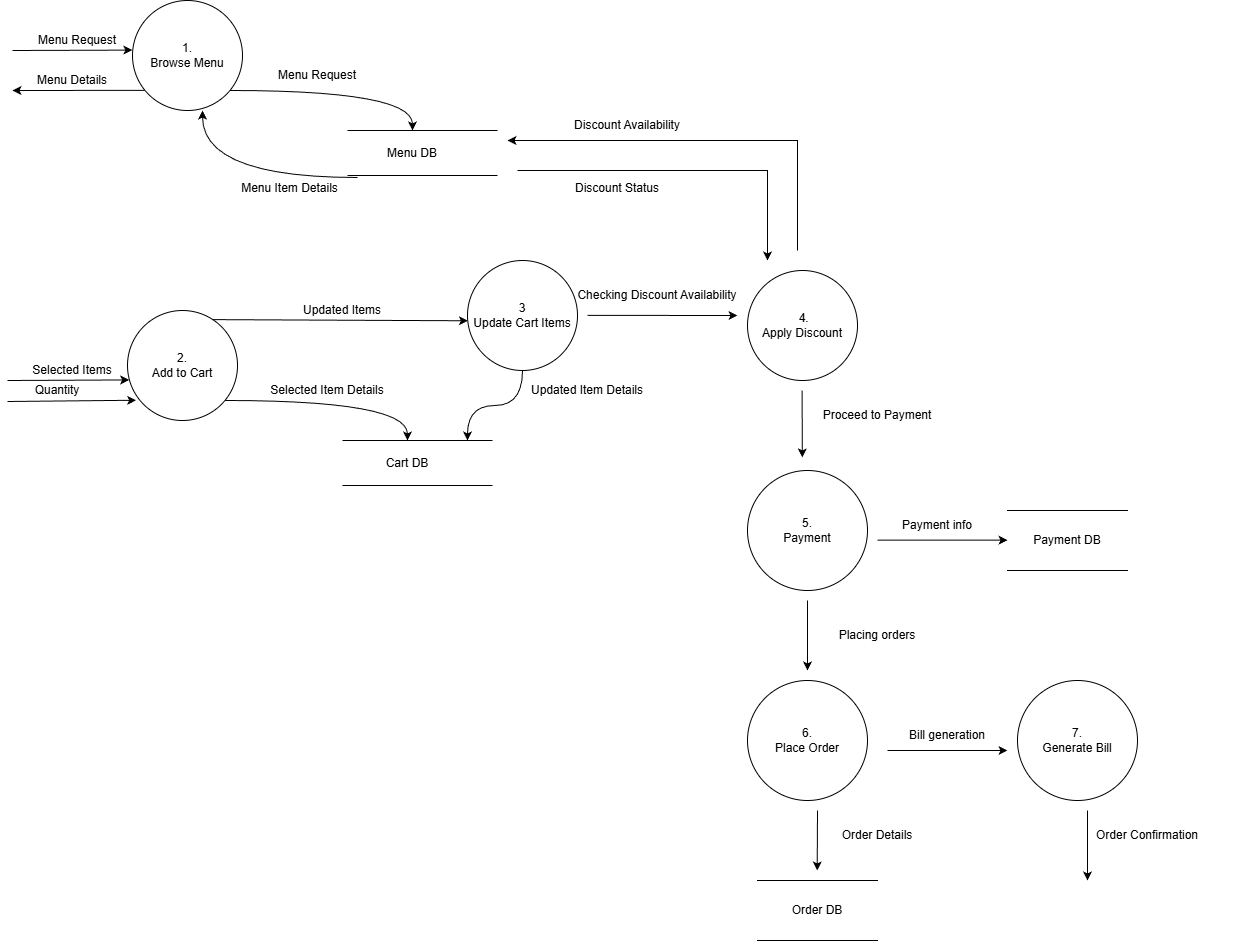

The diagram above was exported from draw.io. Its source (the exported page's mxGraphModel, read from the mxfile embedded in the PNG):
<mxGraphModel dx="2022" dy="1138" grid="1" gridSize="10" guides="1" tooltips="1" connect="1" arrows="1" fold="1" page="1" pageScale="1" pageWidth="850" pageHeight="1100" math="0" shadow="0">
  <root>
    <mxCell id="0" />
    <mxCell id="1" parent="0" />
    <mxCell id="y46t0hZ28dg-XrL0ME0F-1" parent="1" style="ellipse;whiteSpace=wrap;html=1;aspect=fixed;" value="&lt;div&gt;&lt;br&gt;&lt;/div&gt;2.&lt;div&gt;&lt;div&gt;Add to Cart&lt;br&gt;&lt;div&gt;&lt;br&gt;&lt;/div&gt;&lt;/div&gt;&lt;/div&gt;" vertex="1">
      <mxGeometry height="110" width="110" x="210" y="720" as="geometry" />
    </mxCell>
    <mxCell id="y46t0hZ28dg-XrL0ME0F-2" edge="1" parent="1" style="endArrow=classic;html=1;rounded=0;entryX=1.015;entryY=0.736;entryDx=0;entryDy=0;entryPerimeter=0;" target="y46t0hZ28dg-XrL0ME0F-7" value="">
      <mxGeometry height="50" relative="1" width="50" as="geometry">
        <mxPoint x="90" y="790" as="sourcePoint" />
        <mxPoint x="209.88999999999987" y="789.61" as="targetPoint" />
      </mxGeometry>
    </mxCell>
    <mxCell id="y46t0hZ28dg-XrL0ME0F-3" edge="1" parent="1" style="endArrow=none;html=1;rounded=0;" value="">
      <mxGeometry height="50" relative="1" width="50" as="geometry">
        <mxPoint x="425" y="850" as="sourcePoint" />
        <mxPoint x="575" y="850" as="targetPoint" />
      </mxGeometry>
    </mxCell>
    <mxCell id="y46t0hZ28dg-XrL0ME0F-4" edge="1" parent="1" style="endArrow=none;html=1;rounded=0;" value="">
      <mxGeometry height="50" relative="1" width="50" as="geometry">
        <mxPoint x="425" y="895" as="sourcePoint" />
        <mxPoint x="575" y="895" as="targetPoint" />
      </mxGeometry>
    </mxCell>
    <mxCell id="y46t0hZ28dg-XrL0ME0F-5" parent="1" style="text;html=1;whiteSpace=wrap;strokeColor=none;fillColor=none;align=center;verticalAlign=middle;rounded=0;" value="Cart DB" vertex="1">
      <mxGeometry height="40" width="100" x="440" y="853.09" as="geometry" />
    </mxCell>
    <mxCell id="y46t0hZ28dg-XrL0ME0F-6" edge="1" parent="1" source="y46t0hZ28dg-XrL0ME0F-1" style="endArrow=classic;html=1;rounded=0;edgeStyle=orthogonalEdgeStyle;exitX=0.887;exitY=0.818;exitDx=0;exitDy=0;exitPerimeter=0;curved=1;" value="">
      <mxGeometry height="50" relative="1" width="50" as="geometry">
        <mxPoint x="309.9984726265403" y="810.0023809523809" as="sourcePoint" />
        <mxPoint x="490" y="850" as="targetPoint" />
      </mxGeometry>
    </mxCell>
    <mxCell id="y46t0hZ28dg-XrL0ME0F-7" parent="1" style="text;html=1;whiteSpace=wrap;strokeColor=none;fillColor=none;align=center;verticalAlign=middle;rounded=0;" value="Selected Items" vertex="1">
      <mxGeometry height="40" width="110" x="100" y="760" as="geometry" />
    </mxCell>
    <mxCell id="y46t0hZ28dg-XrL0ME0F-8" parent="1" style="ellipse;whiteSpace=wrap;html=1;aspect=fixed;" value="&lt;div&gt;&lt;br&gt;&lt;/div&gt;1.&lt;div&gt;&lt;div&gt;Browse Menu&lt;br&gt;&lt;div&gt;&lt;br&gt;&lt;/div&gt;&lt;/div&gt;&lt;/div&gt;" vertex="1">
      <mxGeometry height="110" width="110" x="215" y="410" as="geometry" />
    </mxCell>
    <mxCell id="y46t0hZ28dg-XrL0ME0F-9" edge="1" parent="1" style="endArrow=classic;html=1;rounded=0;entryX=-0.001;entryY=0.451;entryDx=0;entryDy=0;entryPerimeter=0;" target="y46t0hZ28dg-XrL0ME0F-8" value="">
      <mxGeometry height="50" relative="1" width="50" as="geometry">
        <mxPoint x="95" y="460" as="sourcePoint" />
        <mxPoint x="215" y="458" as="targetPoint" />
      </mxGeometry>
    </mxCell>
    <mxCell id="y46t0hZ28dg-XrL0ME0F-10" edge="1" parent="1" source="y46t0hZ28dg-XrL0ME0F-8" style="endArrow=classic;html=1;rounded=0;exitX=0.111;exitY=0.817;exitDx=0;exitDy=0;exitPerimeter=0;" value="">
      <mxGeometry height="50" relative="1" width="50" as="geometry">
        <mxPoint x="215" y="493.09000000000003" as="sourcePoint" />
        <mxPoint x="95" y="500" as="targetPoint" />
      </mxGeometry>
    </mxCell>
    <mxCell id="y46t0hZ28dg-XrL0ME0F-11" parent="1" style="text;html=1;whiteSpace=wrap;strokeColor=none;fillColor=none;align=center;verticalAlign=middle;rounded=0;" value="Menu Details" vertex="1">
      <mxGeometry height="40" width="110" x="100" y="470" as="geometry" />
    </mxCell>
    <mxCell id="y46t0hZ28dg-XrL0ME0F-12" edge="1" parent="1" style="endArrow=none;html=1;rounded=0;" value="">
      <mxGeometry height="50" relative="1" width="50" as="geometry">
        <mxPoint x="430" y="540" as="sourcePoint" />
        <mxPoint x="580" y="540" as="targetPoint" />
      </mxGeometry>
    </mxCell>
    <mxCell id="y46t0hZ28dg-XrL0ME0F-13" edge="1" parent="1" style="endArrow=none;html=1;rounded=0;" value="">
      <mxGeometry height="50" relative="1" width="50" as="geometry">
        <mxPoint x="430" y="585" as="sourcePoint" />
        <mxPoint x="580" y="585" as="targetPoint" />
      </mxGeometry>
    </mxCell>
    <mxCell id="y46t0hZ28dg-XrL0ME0F-14" parent="1" style="text;html=1;whiteSpace=wrap;strokeColor=none;fillColor=none;align=center;verticalAlign=middle;rounded=0;" value="Menu DB" vertex="1">
      <mxGeometry height="40" width="100" x="445" y="543.09" as="geometry" />
    </mxCell>
    <mxCell id="y46t0hZ28dg-XrL0ME0F-15" edge="1" parent="1" source="y46t0hZ28dg-XrL0ME0F-8" style="endArrow=classic;html=1;rounded=0;edgeStyle=orthogonalEdgeStyle;exitX=0.887;exitY=0.818;exitDx=0;exitDy=0;exitPerimeter=0;curved=1;" value="">
      <mxGeometry height="50" relative="1" width="50" as="geometry">
        <mxPoint x="314.9984726265403" y="500.0023809523809" as="sourcePoint" />
        <mxPoint x="495" y="540" as="targetPoint" />
      </mxGeometry>
    </mxCell>
    <mxCell id="y46t0hZ28dg-XrL0ME0F-16" parent="1" style="text;html=1;whiteSpace=wrap;strokeColor=none;fillColor=none;align=center;verticalAlign=middle;rounded=0;" value="Menu Request" vertex="1">
      <mxGeometry height="40" width="110" x="105" y="430" as="geometry" />
    </mxCell>
    <mxCell id="y46t0hZ28dg-XrL0ME0F-17" parent="1" style="text;html=1;whiteSpace=wrap;strokeColor=none;fillColor=none;align=center;verticalAlign=middle;rounded=0;" value="Selected Item Details" vertex="1">
      <mxGeometry height="30" width="140" x="340" y="785" as="geometry" />
    </mxCell>
    <mxCell id="y46t0hZ28dg-XrL0ME0F-18" parent="1" style="text;html=1;whiteSpace=wrap;strokeColor=none;fillColor=none;align=center;verticalAlign=middle;rounded=0;" value="Menu Request" vertex="1">
      <mxGeometry height="30" width="110" x="345" y="470" as="geometry" />
    </mxCell>
    <mxCell id="y46t0hZ28dg-XrL0ME0F-19" parent="1" style="ellipse;whiteSpace=wrap;html=1;aspect=fixed;" value="&lt;div&gt;3&lt;/div&gt;Update Cart Items" vertex="1">
      <mxGeometry height="110" width="110" x="550" y="670" as="geometry" />
    </mxCell>
    <mxCell id="y46t0hZ28dg-XrL0ME0F-20" edge="1" parent="1" source="y46t0hZ28dg-XrL0ME0F-1" style="endArrow=classic;html=1;rounded=0;entryX=0.004;entryY=0.548;entryDx=0;entryDy=0;exitX=0.776;exitY=0.083;exitDx=0;exitDy=0;exitPerimeter=0;entryPerimeter=0;" target="y46t0hZ28dg-XrL0ME0F-19" value="">
      <mxGeometry height="50" relative="1" width="50" as="geometry">
        <mxPoint x="320" y="770" as="sourcePoint" />
        <mxPoint x="370" y="720" as="targetPoint" />
      </mxGeometry>
    </mxCell>
    <mxCell id="y46t0hZ28dg-XrL0ME0F-21" parent="1" style="text;html=1;whiteSpace=wrap;strokeColor=none;fillColor=none;align=center;verticalAlign=middle;rounded=0;" value="Updated Items" vertex="1">
      <mxGeometry height="30" width="110" x="370" y="705" as="geometry" />
    </mxCell>
    <mxCell id="y46t0hZ28dg-XrL0ME0F-22" edge="1" parent="1" source="y46t0hZ28dg-XrL0ME0F-19" style="endArrow=classic;html=1;rounded=0;edgeStyle=orthogonalEdgeStyle;curved=1;" value="">
      <mxGeometry height="50" relative="1" width="50" as="geometry">
        <mxPoint x="620" y="790" as="sourcePoint" />
        <mxPoint x="550" y="850" as="targetPoint" />
      </mxGeometry>
    </mxCell>
    <mxCell id="y46t0hZ28dg-XrL0ME0F-23" parent="1" style="text;html=1;whiteSpace=wrap;strokeColor=none;fillColor=none;align=center;verticalAlign=middle;rounded=0;" value="Updated Item Details" vertex="1">
      <mxGeometry height="30" width="140" x="600" y="785" as="geometry" />
    </mxCell>
    <mxCell id="y46t0hZ28dg-XrL0ME0F-24" edge="1" parent="1" style="endArrow=classic;html=1;rounded=0;edgeStyle=orthogonalEdgeStyle;curved=1;entryX=0.593;entryY=1.025;entryDx=0;entryDy=0;entryPerimeter=0;" value="">
      <mxGeometry height="50" relative="1" width="50" as="geometry">
        <mxPoint x="440" y="587" as="sourcePoint" />
        <mxPoint x="285" y="520" as="targetPoint" />
      </mxGeometry>
    </mxCell>
    <mxCell id="y46t0hZ28dg-XrL0ME0F-25" parent="1" style="text;html=1;whiteSpace=wrap;strokeColor=none;fillColor=none;align=center;verticalAlign=middle;rounded=0;" value="Menu Item Details" vertex="1">
      <mxGeometry height="30" width="155" x="295" y="583.0899999999999" as="geometry" />
    </mxCell>
    <mxCell id="y46t0hZ28dg-XrL0ME0F-26" edge="1" parent="1" style="endArrow=classic;html=1;rounded=0;entryX=0.079;entryY=0.816;entryDx=0;entryDy=0;entryPerimeter=0;" target="y46t0hZ28dg-XrL0ME0F-1" value="">
      <mxGeometry height="50" relative="1" width="50" as="geometry">
        <mxPoint x="90" y="811" as="sourcePoint" />
        <mxPoint x="212" y="810" as="targetPoint" />
      </mxGeometry>
    </mxCell>
    <mxCell id="y46t0hZ28dg-XrL0ME0F-27" parent="1" style="text;html=1;whiteSpace=wrap;strokeColor=none;fillColor=none;align=center;verticalAlign=middle;rounded=0;" value="Quantity" vertex="1">
      <mxGeometry height="20" width="60" x="110" y="790" as="geometry" />
    </mxCell>
    <mxCell id="y46t0hZ28dg-XrL0ME0F-28" parent="1" style="ellipse;whiteSpace=wrap;html=1;aspect=fixed;" value="&amp;nbsp;4.&lt;div&gt;Apply Discount&lt;/div&gt;" vertex="1">
      <mxGeometry height="110" width="110" x="830" y="680" as="geometry" />
    </mxCell>
    <mxCell id="y46t0hZ28dg-XrL0ME0F-29" edge="1" parent="1" style="endArrow=classic;html=1;rounded=0;" value="">
      <mxGeometry height="50" relative="1" width="50" as="geometry">
        <mxPoint x="670" y="724.87" as="sourcePoint" />
        <mxPoint x="820" y="725" as="targetPoint" />
      </mxGeometry>
    </mxCell>
    <mxCell id="y46t0hZ28dg-XrL0ME0F-30" edge="1" parent="1" style="endArrow=classic;html=1;rounded=0;" value="">
      <mxGeometry height="50" relative="1" width="50" as="geometry">
        <Array as="points">
          <mxPoint x="880" y="550" />
        </Array>
        <mxPoint x="880" y="660" as="sourcePoint" />
        <mxPoint x="590" y="550" as="targetPoint" />
      </mxGeometry>
    </mxCell>
    <mxCell id="y46t0hZ28dg-XrL0ME0F-31" parent="1" style="text;html=1;whiteSpace=wrap;strokeColor=none;fillColor=none;align=center;verticalAlign=middle;rounded=0;" value="Discount Availability" vertex="1">
      <mxGeometry height="30" width="140" x="640" y="520" as="geometry" />
    </mxCell>
    <mxCell id="y46t0hZ28dg-XrL0ME0F-32" edge="1" parent="1" style="endArrow=classic;html=1;rounded=0;" value="">
      <mxGeometry height="50" relative="1" width="50" as="geometry">
        <Array as="points">
          <mxPoint x="850" y="580" />
        </Array>
        <mxPoint x="600" y="580" as="sourcePoint" />
        <mxPoint x="850" y="670" as="targetPoint" />
      </mxGeometry>
    </mxCell>
    <mxCell id="y46t0hZ28dg-XrL0ME0F-33" parent="1" style="text;html=1;whiteSpace=wrap;strokeColor=none;fillColor=none;align=center;verticalAlign=middle;rounded=0;" value="Discount Status" vertex="1">
      <mxGeometry height="30" width="140" x="630" y="583.09" as="geometry" />
    </mxCell>
    <mxCell id="y46t0hZ28dg-XrL0ME0F-34" parent="1" style="ellipse;whiteSpace=wrap;html=1;aspect=fixed;" value="5.&lt;div&gt;Payment&lt;/div&gt;" vertex="1">
      <mxGeometry height="120" width="120" x="830" y="880" as="geometry" />
    </mxCell>
    <mxCell id="y46t0hZ28dg-XrL0ME0F-35" edge="1" parent="1" style="endArrow=classic;html=1;rounded=0;" value="">
      <mxGeometry height="50" relative="1" width="50" as="geometry">
        <mxPoint x="884.6" y="800" as="sourcePoint" />
        <mxPoint x="884.8100000000001" y="866.91" as="targetPoint" />
      </mxGeometry>
    </mxCell>
    <mxCell id="y46t0hZ28dg-XrL0ME0F-36" parent="1" style="text;html=1;whiteSpace=wrap;strokeColor=none;fillColor=none;align=center;verticalAlign=middle;rounded=0;" value="Checking Discount Availability" vertex="1">
      <mxGeometry height="30" width="180" x="650" y="690" as="geometry" />
    </mxCell>
    <mxCell id="y46t0hZ28dg-XrL0ME0F-37" parent="1" style="shape=partialRectangle;whiteSpace=wrap;html=1;left=0;right=0;fillColor=none;" value="Payment DB" vertex="1">
      <mxGeometry height="60" width="120" x="1090" y="920" as="geometry" />
    </mxCell>
    <mxCell id="y46t0hZ28dg-XrL0ME0F-38" edge="1" parent="1" style="endArrow=classic;html=1;rounded=0;" value="">
      <mxGeometry height="50" relative="1" width="50" as="geometry">
        <mxPoint x="960" y="949.68" as="sourcePoint" />
        <mxPoint x="1090" y="949.68" as="targetPoint" />
      </mxGeometry>
    </mxCell>
    <mxCell id="y46t0hZ28dg-XrL0ME0F-39" parent="1" style="text;html=1;whiteSpace=wrap;strokeColor=none;fillColor=none;align=center;verticalAlign=middle;rounded=0;" value="Payment info" vertex="1">
      <mxGeometry height="30" width="160" x="940" y="920" as="geometry" />
    </mxCell>
    <mxCell id="y46t0hZ28dg-XrL0ME0F-40" parent="1" style="ellipse;whiteSpace=wrap;html=1;aspect=fixed;" value="6.&lt;div&gt;Place Order&lt;/div&gt;" vertex="1">
      <mxGeometry height="120" width="120" x="830" y="1090" as="geometry" />
    </mxCell>
    <mxCell id="y46t0hZ28dg-XrL0ME0F-41" parent="1" style="text;html=1;whiteSpace=wrap;strokeColor=none;fillColor=none;align=center;verticalAlign=middle;rounded=0;" value="Proceed to Payment" vertex="1">
      <mxGeometry height="30" width="180" x="870" y="810" as="geometry" />
    </mxCell>
    <mxCell id="y46t0hZ28dg-XrL0ME0F-42" edge="1" parent="1" style="endArrow=classic;html=1;rounded=0;" value="">
      <mxGeometry height="50" relative="1" width="50" as="geometry">
        <mxPoint x="890" y="1010" as="sourcePoint" />
        <mxPoint x="890" y="1080" as="targetPoint" />
      </mxGeometry>
    </mxCell>
    <mxCell id="y46t0hZ28dg-XrL0ME0F-43" parent="1" style="text;html=1;whiteSpace=wrap;strokeColor=none;fillColor=none;align=center;verticalAlign=middle;rounded=0;" value="Placing orders" vertex="1">
      <mxGeometry height="30" width="180" x="870" y="1030" as="geometry" />
    </mxCell>
    <mxCell id="y46t0hZ28dg-XrL0ME0F-44" parent="1" style="ellipse;whiteSpace=wrap;html=1;aspect=fixed;" value="7.&lt;div&gt;Generate Bill&lt;/div&gt;" vertex="1">
      <mxGeometry height="120" width="120" x="1100" y="1090" as="geometry" />
    </mxCell>
    <mxCell id="y46t0hZ28dg-XrL0ME0F-45" parent="1" style="shape=partialRectangle;whiteSpace=wrap;html=1;left=0;right=0;fillColor=none;" value="Order DB" vertex="1">
      <mxGeometry height="60" width="120" x="840" y="1290" as="geometry" />
    </mxCell>
    <mxCell id="y46t0hZ28dg-XrL0ME0F-46" edge="1" parent="1" style="endArrow=classic;html=1;rounded=0;" value="">
      <mxGeometry height="50" relative="1" width="50" as="geometry">
        <mxPoint x="900" y="1220" as="sourcePoint" />
        <mxPoint x="899.7" y="1280" as="targetPoint" />
      </mxGeometry>
    </mxCell>
    <mxCell id="y46t0hZ28dg-XrL0ME0F-47" parent="1" style="text;html=1;whiteSpace=wrap;strokeColor=none;fillColor=none;align=center;verticalAlign=middle;rounded=0;" value="Order Details" vertex="1">
      <mxGeometry height="30" width="180" x="870" y="1230" as="geometry" />
    </mxCell>
    <mxCell id="y46t0hZ28dg-XrL0ME0F-48" edge="1" parent="1" style="endArrow=classic;html=1;rounded=0;" value="">
      <mxGeometry height="50" relative="1" width="50" as="geometry">
        <mxPoint x="970" y="1160" as="sourcePoint" />
        <mxPoint x="1090" y="1160" as="targetPoint" />
      </mxGeometry>
    </mxCell>
    <mxCell id="y46t0hZ28dg-XrL0ME0F-49" parent="1" style="text;html=1;whiteSpace=wrap;strokeColor=none;fillColor=none;align=center;verticalAlign=middle;rounded=0;" value="Bill generation" vertex="1">
      <mxGeometry height="30" width="180" x="940" y="1130" as="geometry" />
    </mxCell>
    <mxCell id="y46t0hZ28dg-XrL0ME0F-50" edge="1" parent="1" style="endArrow=classic;html=1;rounded=0;" value="">
      <mxGeometry height="50" relative="1" width="50" as="geometry">
        <mxPoint x="1170" y="1220" as="sourcePoint" />
        <mxPoint x="1170" y="1290" as="targetPoint" />
      </mxGeometry>
    </mxCell>
    <mxCell id="y46t0hZ28dg-XrL0ME0F-51" parent="1" style="text;html=1;whiteSpace=wrap;strokeColor=none;fillColor=none;align=center;verticalAlign=middle;rounded=0;" value="Order Confirmation" vertex="1">
      <mxGeometry height="30" width="180" x="1140" y="1230" as="geometry" />
    </mxCell>
  </root>
</mxGraphModel>